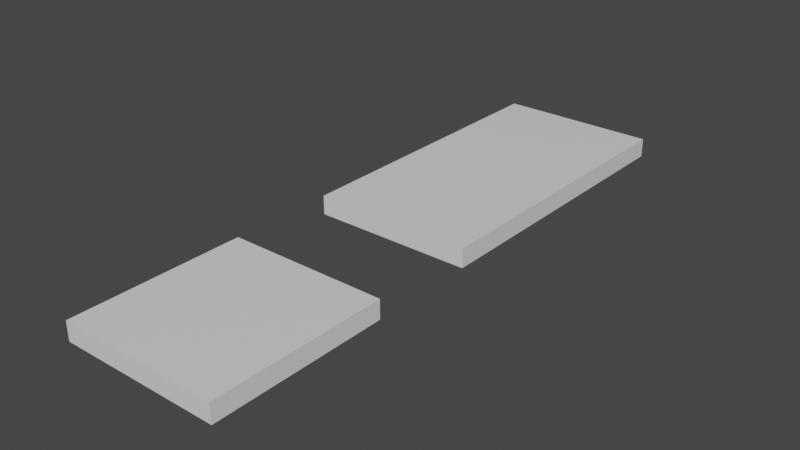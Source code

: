# Source: leg_broken.blend  (saved by Blender 2.82.7; exported with 4.5.12 LTS)
import bpy
from mathutils import Matrix  # noqa: F401  (used for matrix-valued properties, if any)

bpy.ops.wm.read_factory_settings(use_empty=True)
scene = bpy.context.scene
scene.name = 'Scene'

# ---- collections
col_collection = bpy.data.collections.new('Collection'); scene.collection.children.link(col_collection)

# ---- materials (node trees are filled in below, after node groups)
mat_material = bpy.data.materials.new('Material')
mat_material.alpha_threshold = 0.0
mat_material.use_transparent_shadow = False
mat_material.line_color = (0.0, 0.0, 0.0, 1.0)
mat_material_001 = bpy.data.materials.new('Material.001')
mat_material_001.alpha_threshold = 0.0
mat_material_001.use_transparent_shadow = False
mat_material_001.line_color = (0.0, 0.0, 0.0, 1.0)

# ---- material node trees
mat_material.use_nodes = True; mat_material.node_tree.nodes.clear()
_N = mat_material.node_tree.nodes; _L = mat_material.node_tree.links
n0 = _N.new('ShaderNodeOutputMaterial'); n0.name = 'Material Output'; n0.location = (300, 300)
n1 = _N.new('ShaderNodeBsdfPrincipled'); n1.name = 'Principled BSDF'; n1.location = (10, 300)
n1.distribution = 'GGX'
n1.subsurface_method = 'BURLEY'
n1.inputs[2].default_value = 0.4
n1.inputs[3].default_value = 1.45
n1.inputs[27].default_value = (0.0, 0.0, 0.0, 1.0)
n1.inputs[28].default_value = 1.0
_L.new(n1.outputs[0], n0.inputs[0])
n0.is_active_output = True
mat_material_001.use_nodes = True; mat_material_001.node_tree.nodes.clear()
_N = mat_material_001.node_tree.nodes; _L = mat_material_001.node_tree.links
n0 = _N.new('ShaderNodeOutputMaterial'); n0.name = 'Material Output'; n0.location = (300, 300)
n1 = _N.new('ShaderNodeBsdfPrincipled'); n1.name = 'Principled BSDF'; n1.location = (10, 300)
n1.distribution = 'GGX'
n1.subsurface_method = 'BURLEY'
n1.inputs[2].default_value = 0.4
n1.inputs[3].default_value = 1.45
n1.inputs[27].default_value = (0.0, 0.0, 0.0, 1.0)
n1.inputs[28].default_value = 1.0
_L.new(n1.outputs[0], n0.inputs[0])
n0.is_active_output = True

# ---- world
world_world = bpy.data.worlds.new('World'); scene.world = world_world
world_world.use_nodes = True; world_world.node_tree.nodes.clear()
_N = world_world.node_tree.nodes; _L = world_world.node_tree.links
n0 = _N.new('ShaderNodeOutputWorld'); n0.name = 'World Output'; n0.location = (300, 300)
n1 = _N.new('ShaderNodeBackground'); n1.name = 'Background'; n1.location = (10, 300)
n1.inputs[0].default_value = (0.05088, 0.05088, 0.05088, 1.0)
_L.new(n1.outputs[0], n0.inputs[0])
n0.is_active_output = True
world_world.color = (0.05088, 0.05088, 0.05088)
world_world.use_sun_shadow = False
world_world.sun_shadow_jitter_overblur = 0.0

# ---- meshes
me_cube = bpy.data.meshes.new('Cube')
me_cube.from_pydata([(1.0, 1.0, 1.0), (1.0, 1.0, -1.0), (1.0, -1.0, 1.0), (1.0, -1.0, -1.0), (-1.0, 1.0, 1.0), (-1.0, 1.0, -1.0), (-1.0, -1.0, 1.0), (-1.0, -1.0, -1.0)], [], [(0, 4, 6, 2), (3, 2, 6, 7), (7, 6, 4, 5), (5, 1, 3, 7), (1, 0, 2, 3), (5, 4, 0, 1)])
_uv = me_cube.uv_layers.new(name='UVMap')
_uv.uv.foreach_set('vector', [0.625, 0.5, 0.875, 0.5, 0.875, 0.75, 0.625, 0.75, 0.375, 0.75, 0.625, 0.75, 0.625, 1.0, 0.375, 1.0, 0.375, 0.0, 0.625, 0.0, 0.625, 0.25, 0.375, 0.25, 0.125, 0.5, 0.375, 0.5, 0.375, 0.75, 0.125, 0.75, 0.375, 0.5, 0.625, 0.5, 0.625, 0.75, 0.375, 0.75, 0.375, 0.25, 0.625, 0.25, 0.625, 0.5, 0.375, 0.5])
me_cube.materials.append(mat_material)
me_cube.use_remesh_preserve_volume = False
me_cube.use_remesh_preserve_attributes = False
me_cube.use_mirror_vertex_groups = False
me_cube.update()
me_cube_001 = bpy.data.meshes.new('Cube.001')
me_cube_001.from_pydata([(1.0, 1.0, 1.0), (1.0, 1.0, -1.0), (1.0, -1.0, 1.0), (1.0, -1.0, -1.0), (-1.0, 1.0, 1.0), (-1.0, 1.0, -1.0), (-1.0, -1.0, 1.0), (-1.0, -1.0, -1.0)], [], [(0, 4, 6, 2), (3, 2, 6, 7), (7, 6, 4, 5), (5, 1, 3, 7), (1, 0, 2, 3), (5, 4, 0, 1)])
_uv = me_cube_001.uv_layers.new(name='UVMap')
_uv.uv.foreach_set('vector', [0.625, 0.5, 0.875, 0.5, 0.875, 0.75, 0.625, 0.75, 0.375, 0.75, 0.625, 0.75, 0.625, 1.0, 0.375, 1.0, 0.375, 0.0, 0.625, 0.0, 0.625, 0.25, 0.375, 0.25, 0.125, 0.5, 0.375, 0.5, 0.375, 0.75, 0.125, 0.75, 0.375, 0.5, 0.625, 0.5, 0.625, 0.75, 0.375, 0.75, 0.375, 0.25, 0.625, 0.25, 0.625, 0.5, 0.375, 0.5])
me_cube_001.materials.append(mat_material_001)
me_cube_001.use_remesh_preserve_volume = False
me_cube_001.use_remesh_preserve_attributes = False
me_cube_001.use_mirror_vertex_groups = False
me_cube_001.update()

# ---- objects
ob_cube = bpy.data.objects.new('Cube', me_cube)
ob_cube_001 = bpy.data.objects.new('Cube.001', me_cube_001)

# ---- transforms, parenting, visibility, modifiers, constraints
ob_cube.location = (0.0, 0.0, 0.0)
ob_cube.scale = (0.5195, 1.0, 0.0611)
ob_cube.lock_rotations_4d = False
ob_cube.empty_display_type = 'ARROWS'
ob_cube.lineart.crease_threshold = 0.0
ob_cube_001.location = (0.0, -2.257, 0.0)
ob_cube_001.scale = (0.5195, 0.5646, 0.0611)
ob_cube_001.lock_rotations_4d = False
ob_cube_001.empty_display_type = 'ARROWS'
ob_cube_001.lineart.crease_threshold = 0.0

# ---- collection membership
col_collection.objects.link(ob_cube)
col_collection.objects.link(ob_cube_001)

# ---- scene / render settings (as saved in the file)
scene.frame_start = 1; scene.frame_end = 250; scene.frame_set(0)
scene.render.engine = 'BLENDER_EEVEE_NEXT'
scene.cycles.use_denoising = False
scene.cycles.samples = 128
scene.cycles.sampling_pattern = 'TABULATED_SOBOL'
scene.cycles.use_adaptive_sampling = False
scene.cycles.use_light_tree = False
scene.view_settings.view_transform = 'Filmic'
bpy.context.view_layer.update()

# ---- added for rendering (the .blend has no active camera and no usable light): camera, sun
cam_auto = bpy.data.cameras.new('AutoCamera')
cam_auto.lens = 50.0
cam_auto.sensor_width = 36.0
cam_auto.clip_end = 1000.0
ob_auto_camera = bpy.data.objects.new('AutoCamera', cam_auto)
scene.collection.objects.link(ob_auto_camera)
ob_auto_camera.location = (3.66626, -5.31048, 2.933)
ob_auto_camera.rotation_euler = (1.09748, -7.21219e-08, 0.694738)
scene.camera = ob_auto_camera
light_auto_sun = bpy.data.lights.new('AutoSun', 'SUN')
light_auto_sun.energy = 3.0
light_auto_sun.angle = 0.0523599
ob_auto_sun = bpy.data.objects.new('AutoSun', light_auto_sun)
scene.collection.objects.link(ob_auto_sun)
ob_auto_sun.rotation_euler = (0.872665, 0.174533, 0.523599)
bpy.context.view_layer.update()

